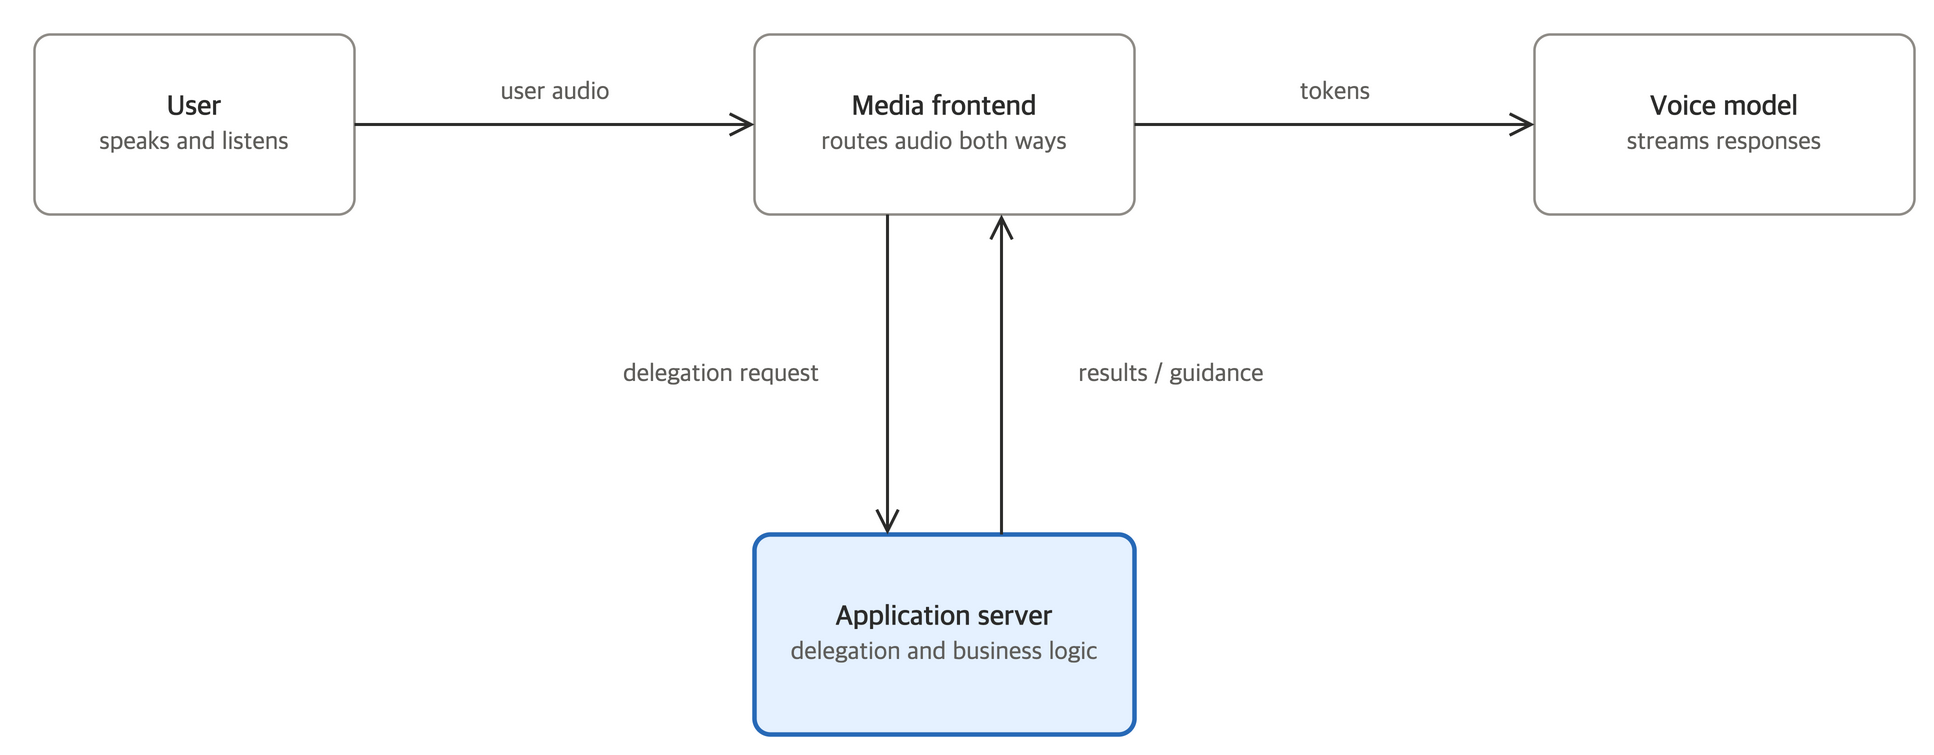

The diagram above was exported from draw.io. Its source (the exported page's mxGraphModel, read from the mxfile embedded in the PNG):
<mxGraphModel dx="1200" dy="700" grid="1" gridSize="10" guides="1" tooltips="1" connect="1" arrows="1" fold="1" page="1" pageScale="1" pageWidth="1040" pageHeight="520" math="0" shadow="0" adaptiveColors="auto" background="#FFFFFF">
  <root>
    <mxCell id="0" />
    <mxCell id="1" parent="0" />
    <mxCell id="user" value="&lt;span style=&quot;font-weight:600&quot;&gt;User&lt;/span&gt;&lt;br&gt;&lt;span style=&quot;font-size:12.5px;color:#5F5E5B&quot;&gt;speaks and listens&lt;/span&gt;" style="rounded=1;absoluteArcSize=1;arcSize=16;whiteSpace=wrap;html=1;fillColor=#FFFFFF;strokeColor=#8E8B86;strokeWidth=1.25;fontColor=#2C2C2B;fontFamily=Pretendard, Pretendard Variable, Apple SD Gothic Neo, Noto Sans KR, Helvetica Neue, Arial, sans-serif;fontSize=14;align=center;spacing=0;spacingLeft=12;spacingRight=12;spacingTop=8;spacingBottom=8;shadow=0;" vertex="1" parent="1">
      <mxGeometry x="40" y="70" width="160" height="90" as="geometry" />
    </mxCell>
    <mxCell id="frontend" value="&lt;span style=&quot;font-weight:600&quot;&gt;Media frontend&lt;/span&gt;&lt;br&gt;&lt;span style=&quot;font-size:12.5px;color:#5F5E5B&quot;&gt;routes audio both ways&lt;/span&gt;" style="rounded=1;absoluteArcSize=1;arcSize=16;whiteSpace=wrap;html=1;fillColor=#FFFFFF;strokeColor=#8E8B86;strokeWidth=1.25;fontColor=#2C2C2B;fontFamily=Pretendard, Pretendard Variable, Apple SD Gothic Neo, Noto Sans KR, Helvetica Neue, Arial, sans-serif;fontSize=14;align=center;spacing=0;spacingLeft=12;spacingRight=12;spacingTop=8;spacingBottom=8;shadow=0;" vertex="1" parent="1">
      <mxGeometry x="400" y="70" width="190" height="90" as="geometry" />
    </mxCell>
    <mxCell id="voice" value="&lt;span style=&quot;font-weight:600&quot;&gt;Voice model&lt;/span&gt;&lt;br&gt;&lt;span style=&quot;font-size:12.5px;color:#5F5E5B&quot;&gt;streams responses&lt;/span&gt;" style="rounded=1;absoluteArcSize=1;arcSize=16;whiteSpace=wrap;html=1;fillColor=#FFFFFF;strokeColor=#8E8B86;strokeWidth=1.25;fontColor=#2C2C2B;fontFamily=Pretendard, Pretendard Variable, Apple SD Gothic Neo, Noto Sans KR, Helvetica Neue, Arial, sans-serif;fontSize=14;align=center;spacing=0;spacingLeft=12;spacingRight=12;spacingTop=8;spacingBottom=8;shadow=0;" vertex="1" parent="1">
      <mxGeometry x="790" y="70" width="190" height="90" as="geometry" />
    </mxCell>
    <mxCell id="appserver" value="&lt;span style=&quot;font-weight:600&quot;&gt;Application server&lt;/span&gt;&lt;br&gt;&lt;span style=&quot;font-size:12.5px;color:#5F5E5B&quot;&gt;delegation and business logic&lt;/span&gt;" style="rounded=1;absoluteArcSize=1;arcSize=16;whiteSpace=wrap;html=1;fillColor=#E5F1FF;strokeColor=#2769B7;strokeWidth=2.25;fontColor=#2C2C2B;fontFamily=Pretendard, Pretendard Variable, Apple SD Gothic Neo, Noto Sans KR, Helvetica Neue, Arial, sans-serif;fontSize=14;align=center;spacing=0;spacingLeft=12;spacingRight=12;spacingTop=8;spacingBottom=8;shadow=0;" vertex="1" parent="1">
      <mxGeometry x="400" y="320" width="190" height="100" as="geometry" />
    </mxCell>
    <mxCell id="e1" value="user audio" style="edgeStyle=orthogonalEdgeStyle;rounded=1;jettySize=auto;orthogonalLoop=1;html=1;strokeColor=#2C2C2B;strokeWidth=1.5;endArrow=open;endFill=0;endSize=9.25;startArrow=none;exitX=1;exitY=0.5;entryX=0;entryY=0.5;fontFamily=Pretendard, Pretendard Variable, Apple SD Gothic Neo, Noto Sans KR, Helvetica Neue, Arial, sans-serif;fontSize=12.5;fontColor=#5F5E5B;labelBackgroundColor=#FFFFFF;verticalAlign=bottom;" edge="1" parent="1" source="user" target="frontend">
      <mxGeometry x="0" relative="1" as="geometry">
        <mxPoint y="-6" as="offset" />
      </mxGeometry>
    </mxCell>
    <mxCell id="e2" value="tokens" style="edgeStyle=orthogonalEdgeStyle;rounded=1;jettySize=auto;orthogonalLoop=1;html=1;strokeColor=#2C2C2B;strokeWidth=1.5;endArrow=open;endFill=0;endSize=9.25;startArrow=none;exitX=1;exitY=0.5;entryX=0;entryY=0.5;fontFamily=Pretendard, Pretendard Variable, Apple SD Gothic Neo, Noto Sans KR, Helvetica Neue, Arial, sans-serif;fontSize=12.5;fontColor=#5F5E5B;labelBackgroundColor=#FFFFFF;verticalAlign=bottom;" edge="1" parent="1" source="frontend" target="voice">
      <mxGeometry x="0" relative="1" as="geometry">
        <mxPoint y="-6" as="offset" />
      </mxGeometry>
    </mxCell>
    <mxCell id="e3" value="delegation request" style="edgeStyle=orthogonalEdgeStyle;rounded=1;jettySize=auto;orthogonalLoop=1;html=1;strokeColor=#2C2C2B;strokeWidth=1.5;endArrow=open;endFill=0;endSize=9.25;startArrow=none;exitX=0.35;exitY=1;entryX=0.35;entryY=0;fontFamily=Pretendard, Pretendard Variable, Apple SD Gothic Neo, Noto Sans KR, Helvetica Neue, Arial, sans-serif;fontSize=12.5;fontColor=#5F5E5B;labelBackgroundColor=#FFFFFF;" edge="1" parent="1" source="frontend" target="appserver">
      <mxGeometry x="0" y="0" relative="1" as="geometry">
        <mxPoint x="-84" as="offset" />
      </mxGeometry>
    </mxCell>
    <mxCell id="e4" value="results / guidance" style="edgeStyle=orthogonalEdgeStyle;rounded=1;jettySize=auto;orthogonalLoop=1;html=1;strokeColor=#2C2C2B;strokeWidth=1.5;endArrow=open;endFill=0;endSize=9.25;startArrow=none;exitX=0.65;exitY=0;entryX=0.65;entryY=1;fontFamily=Pretendard, Pretendard Variable, Apple SD Gothic Neo, Noto Sans KR, Helvetica Neue, Arial, sans-serif;fontSize=12.5;fontColor=#5F5E5B;labelBackgroundColor=#FFFFFF;" edge="1" parent="1" source="appserver" target="frontend">
      <mxGeometry x="0" y="0" relative="1" as="geometry">
        <mxPoint x="84" as="offset" />
      </mxGeometry>
    </mxCell>
  </root>
</mxGraphModel>